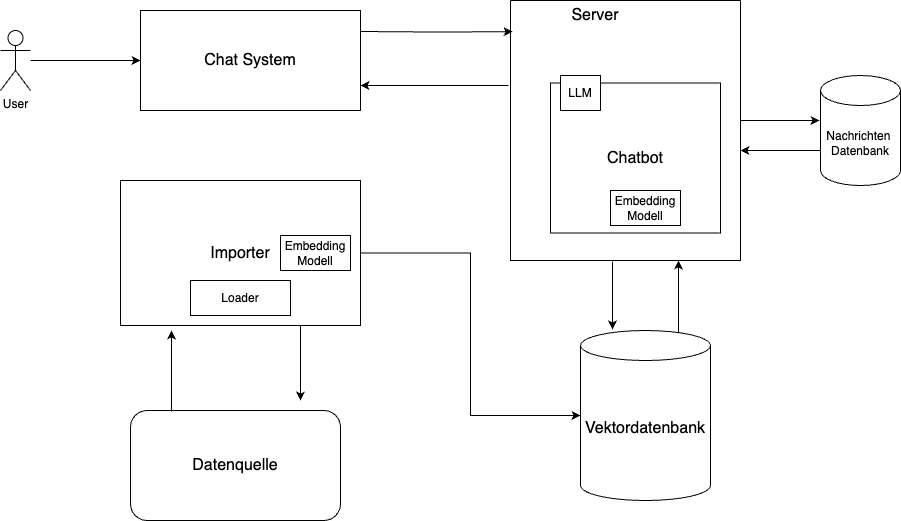

The diagram above was exported from draw.io. Its source (the exported page's mxGraphModel, read from the mxfile embedded in the PNG):
<mxGraphModel dx="1383" dy="875" grid="1" gridSize="10" guides="1" tooltips="1" connect="1" arrows="1" fold="1" page="1" pageScale="1.5" pageWidth="1169" pageHeight="826" background="none" math="0" shadow="0">
  <root>
    <mxCell id="0" style=";html=1;" />
    <mxCell id="1" style=";html=1;" parent="0" />
    <mxCell id="LL3sf1t3Yx1rPa-QhF88-26" style="edgeStyle=orthogonalEdgeStyle;rounded=0;orthogonalLoop=1;jettySize=auto;html=1;exitX=-0.009;exitY=0.327;exitDx=0;exitDy=0;entryX=1;entryY=0.75;entryDx=0;entryDy=0;exitPerimeter=0;" parent="1" source="LL3sf1t3Yx1rPa-QhF88-3" target="LL3sf1t3Yx1rPa-QhF88-20" edge="1">
      <mxGeometry relative="1" as="geometry" />
    </mxCell>
    <mxCell id="LL3sf1t3Yx1rPa-QhF88-3" value="" style="swimlane;startSize=0;" parent="1" vertex="1">
      <mxGeometry x="740" y="210" width="230" height="260" as="geometry" />
    </mxCell>
    <mxCell id="LL3sf1t3Yx1rPa-QhF88-2" value="&lt;font style=&quot;font-size: 16px;&quot;&gt;Chatbot&lt;/font&gt;" style="rounded=0;whiteSpace=wrap;html=1;" parent="LL3sf1t3Yx1rPa-QhF88-3" vertex="1">
      <mxGeometry x="40" y="82.5" width="170" height="150" as="geometry" />
    </mxCell>
    <mxCell id="LL3sf1t3Yx1rPa-QhF88-27" value="Server" style="text;html=1;align=center;verticalAlign=middle;whiteSpace=wrap;rounded=0;fontSize=16;" parent="LL3sf1t3Yx1rPa-QhF88-3" vertex="1">
      <mxGeometry x="30" width="110" height="30" as="geometry" />
    </mxCell>
    <mxCell id="uwAcZ4xrQcRsd2ir5nLx-4" value="Embedding Modell" style="rounded=0;whiteSpace=wrap;html=1;" parent="LL3sf1t3Yx1rPa-QhF88-3" vertex="1">
      <mxGeometry x="100" y="190" width="70" height="35" as="geometry" />
    </mxCell>
    <mxCell id="uwAcZ4xrQcRsd2ir5nLx-5" value="LLM" style="rounded=0;whiteSpace=wrap;html=1;" parent="LL3sf1t3Yx1rPa-QhF88-3" vertex="1">
      <mxGeometry x="50" y="75" width="40" height="35" as="geometry" />
    </mxCell>
    <mxCell id="LL3sf1t3Yx1rPa-QhF88-24" style="rounded=0;orthogonalLoop=1;jettySize=auto;html=1;exitX=0.754;exitY=0.012;exitDx=0;exitDy=0;exitPerimeter=0;" parent="LL3sf1t3Yx1rPa-QhF88-3" source="LL3sf1t3Yx1rPa-QhF88-1" edge="1">
      <mxGeometry relative="1" as="geometry">
        <mxPoint x="168" y="260" as="targetPoint" />
      </mxGeometry>
    </mxCell>
    <mxCell id="zZYvUoAf1XQP237CAlg6-3" value="" style="endArrow=classic;html=1;rounded=0;entryX=-0.012;entryY=0.409;entryDx=0;entryDy=0;entryPerimeter=0;" parent="LL3sf1t3Yx1rPa-QhF88-3" target="zZYvUoAf1XQP237CAlg6-2" edge="1">
      <mxGeometry width="50" height="50" relative="1" as="geometry">
        <mxPoint x="230" y="120" as="sourcePoint" />
        <mxPoint x="250" y="120" as="targetPoint" />
      </mxGeometry>
    </mxCell>
    <mxCell id="LL3sf1t3Yx1rPa-QhF88-21" value="" style="edgeStyle=orthogonalEdgeStyle;rounded=0;orthogonalLoop=1;jettySize=auto;html=1;" parent="1" source="LL3sf1t3Yx1rPa-QhF88-5" target="LL3sf1t3Yx1rPa-QhF88-20" edge="1">
      <mxGeometry relative="1" as="geometry" />
    </mxCell>
    <mxCell id="LL3sf1t3Yx1rPa-QhF88-5" value="User&lt;div&gt;&lt;br&gt;&lt;/div&gt;" style="shape=umlActor;verticalLabelPosition=bottom;verticalAlign=top;html=1;outlineConnect=0;" parent="1" vertex="1">
      <mxGeometry x="230" y="240" width="30" height="60" as="geometry" />
    </mxCell>
    <mxCell id="LL3sf1t3Yx1rPa-QhF88-19" style="edgeStyle=orthogonalEdgeStyle;rounded=0;orthogonalLoop=1;jettySize=auto;html=1;entryX=0;entryY=0.5;entryDx=0;entryDy=0;entryPerimeter=0;" parent="1" source="LL3sf1t3Yx1rPa-QhF88-9" target="LL3sf1t3Yx1rPa-QhF88-1" edge="1">
      <mxGeometry relative="1" as="geometry">
        <mxPoint x="1225" y="380" as="targetPoint" />
      </mxGeometry>
    </mxCell>
    <mxCell id="LL3sf1t3Yx1rPa-QhF88-9" value="&lt;font style=&quot;font-size: 16px;&quot;&gt;Importer&lt;/font&gt;" style="rounded=0;whiteSpace=wrap;html=1;" parent="1" vertex="1">
      <mxGeometry x="350" y="390" width="240" height="145" as="geometry" />
    </mxCell>
    <mxCell id="LL3sf1t3Yx1rPa-QhF88-15" value="&lt;font style=&quot;font-size: 16px;&quot;&gt;Datenquelle&lt;/font&gt;" style="rounded=1;whiteSpace=wrap;html=1;" parent="1" vertex="1">
      <mxGeometry x="360" y="620" width="210" height="110" as="geometry" />
    </mxCell>
    <mxCell id="LL3sf1t3Yx1rPa-QhF88-20" value="&lt;font style=&quot;font-size: 16px;&quot;&gt;Chat System&lt;/font&gt;" style="rounded=0;whiteSpace=wrap;html=1;" parent="1" vertex="1">
      <mxGeometry x="370" y="220" width="220" height="100" as="geometry" />
    </mxCell>
    <mxCell id="LL3sf1t3Yx1rPa-QhF88-22" style="edgeStyle=orthogonalEdgeStyle;rounded=0;orthogonalLoop=1;jettySize=auto;html=1;entryX=0.009;entryY=0.12;entryDx=0;entryDy=0;entryPerimeter=0;" parent="1" target="LL3sf1t3Yx1rPa-QhF88-3" edge="1">
      <mxGeometry relative="1" as="geometry">
        <mxPoint x="590" y="241" as="sourcePoint" />
      </mxGeometry>
    </mxCell>
    <mxCell id="bL1ixEa0iDe_DxxGO3-O-3" style="edgeStyle=orthogonalEdgeStyle;rounded=0;orthogonalLoop=1;jettySize=auto;html=1;exitX=0.195;exitY=0.009;exitDx=0;exitDy=0;exitPerimeter=0;" parent="1" source="LL3sf1t3Yx1rPa-QhF88-15" edge="1">
      <mxGeometry relative="1" as="geometry">
        <mxPoint x="426" y="650" as="sourcePoint" />
        <mxPoint x="401" y="540" as="targetPoint" />
      </mxGeometry>
    </mxCell>
    <mxCell id="bL1ixEa0iDe_DxxGO3-O-4" style="edgeStyle=orthogonalEdgeStyle;rounded=0;orthogonalLoop=1;jettySize=auto;html=1;exitX=0.75;exitY=1;exitDx=0;exitDy=0;" parent="1" source="LL3sf1t3Yx1rPa-QhF88-9" edge="1">
      <mxGeometry relative="1" as="geometry">
        <mxPoint x="530" y="610" as="targetPoint" />
      </mxGeometry>
    </mxCell>
    <mxCell id="uwAcZ4xrQcRsd2ir5nLx-1" value="Loader" style="rounded=0;whiteSpace=wrap;html=1;" parent="1" vertex="1">
      <mxGeometry x="420" y="490" width="100" height="35" as="geometry" />
    </mxCell>
    <mxCell id="uwAcZ4xrQcRsd2ir5nLx-2" value="Embedding Modell" style="rounded=0;whiteSpace=wrap;html=1;" parent="1" vertex="1">
      <mxGeometry x="510" y="445" width="70" height="35" as="geometry" />
    </mxCell>
    <mxCell id="LL3sf1t3Yx1rPa-QhF88-1" value="Vektordatenbank" style="shape=cylinder3;whiteSpace=wrap;html=1;boundedLbl=1;backgroundOutline=1;size=15;strokeWidth=1;fontSize=16;" parent="1" vertex="1">
      <mxGeometry x="810" y="540" width="130" height="170" as="geometry" />
    </mxCell>
    <mxCell id="LL3sf1t3Yx1rPa-QhF88-23" style="rounded=0;orthogonalLoop=1;jettySize=auto;html=1;entryX=0.246;entryY=-0.006;entryDx=0;entryDy=0;entryPerimeter=0;exitX=0.443;exitY=1.004;exitDx=0;exitDy=0;exitPerimeter=0;" parent="1" source="LL3sf1t3Yx1rPa-QhF88-3" target="LL3sf1t3Yx1rPa-QhF88-1" edge="1">
      <mxGeometry relative="1" as="geometry">
        <mxPoint x="700" y="292" as="sourcePoint" />
        <mxPoint x="725" y="370" as="targetPoint" />
      </mxGeometry>
    </mxCell>
    <mxCell id="zZYvUoAf1XQP237CAlg6-2" value="Nachrichten&amp;nbsp;&lt;div&gt;Datenbank&lt;/div&gt;" style="shape=cylinder3;whiteSpace=wrap;html=1;boundedLbl=1;backgroundOutline=1;size=15;" parent="1" vertex="1">
      <mxGeometry x="1050" y="285" width="80" height="110" as="geometry" />
    </mxCell>
    <mxCell id="zZYvUoAf1XQP237CAlg6-4" value="" style="endArrow=classic;html=1;rounded=0;exitX=0;exitY=0;exitDx=0;exitDy=75;exitPerimeter=0;" parent="1" source="zZYvUoAf1XQP237CAlg6-2" edge="1">
      <mxGeometry width="50" height="50" relative="1" as="geometry">
        <mxPoint x="980" y="490" as="sourcePoint" />
        <mxPoint x="970" y="360" as="targetPoint" />
      </mxGeometry>
    </mxCell>
  </root>
</mxGraphModel>